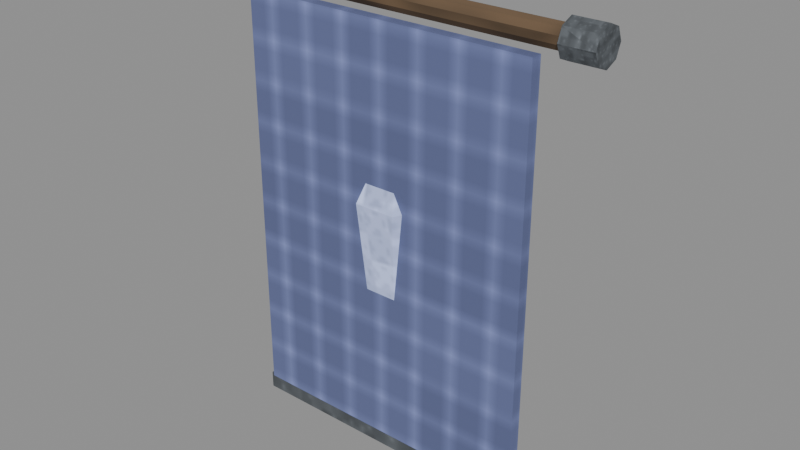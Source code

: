 # Source: crystal-banner-standard-storm.blend  (saved by Blender 5.0.118; exported with 4.5.12 LTS)
import bpy
from mathutils import Matrix  # noqa: F401  (used for matrix-valued properties, if any)

bpy.ops.wm.read_factory_settings(use_empty=True)
scene = bpy.context.scene
scene.name = 'Scene'

# ---- images (referenced by path relative to the original .blend; pixels are not part of the script)
import os
ASSET_DIR = os.environ.get("B2B_ASSET_DIR", "")  # directory of the original .blend (textures are referenced by path, not embedded)
HERE = os.path.dirname(os.path.abspath(__file__))  # packed textures are extracted next to this script under _unpacked/

def load_image(name, relpath, width, height, colorspace="sRGB"):
    """Load a texture the original file referenced (path relative to the .blend, or extracted next to this script)."""
    p = next((c for c in (os.path.join(HERE, relpath), os.path.join(ASSET_DIR, relpath)) if relpath and os.path.exists(c)), "")
    if p:
        img = bpy.data.images.load(p, check_existing=True)
        img.name = name
    else:  # same state as the original file: an image datablock whose file is absent (Cycles renders it pink)
        img = bpy.data.images.new(name, width, height)
        img.source = "FILE"
        img.filepath = "//" + (relpath or name)
    img.colorspace_settings.name = colorspace
    return img
img_magenheim_surface_timber = load_image('magenheim.surface.timber', '_unpacked/2ef9a5accc0e42b6.2da1f34a.png', 64, 64, 'sRGB')
img_magenheim_surface_metal = load_image('magenheim.surface.metal', '_unpacked/92bb42208b3e85ca.01f1a9b4.png', 64, 64, 'sRGB')
img_magenheim_surface_cloth = load_image('magenheim.surface.cloth', '_unpacked/6a20bc2d3d9d33d6.dee47d1c.png', 64, 64, 'sRGB')
img_magenheim_surface_crystal = load_image('magenheim.surface.crystal', '_unpacked/13aac57fc9315b39.0b82ce2e.png', 64, 64, 'sRGB')

# ---- materials (node trees are filled in below, after node groups)
mat_magenheim_banner_wood = bpy.data.materials.new('magenheim.banner.wood')
mat_magenheim_banner_wood.use_backface_culling = True
mat_magenheim_banner_iron = bpy.data.materials.new('magenheim.banner.iron')
mat_magenheim_banner_iron.use_backface_culling = True
mat_magenheim_banner_cloth = bpy.data.materials.new('magenheim.banner.cloth')
mat_magenheim_banner_cloth.use_backface_culling = True
mat_magenheim_banner_cloth_bright = bpy.data.materials.new('magenheim.banner.cloth-bright')
mat_magenheim_banner_cloth_bright.use_backface_culling = True
mat_magenheim_banner_crystal = bpy.data.materials.new('magenheim.banner.crystal')
mat_magenheim_banner_crystal.use_backface_culling = True

# ---- material node trees
mat_magenheim_banner_wood.use_nodes = True; mat_magenheim_banner_wood.node_tree.nodes.clear()
_N = mat_magenheim_banner_wood.node_tree.nodes; _L = mat_magenheim_banner_wood.node_tree.links
n0 = _N.new('ShaderNodeBsdfPrincipled'); n0.name = 'Principled BSDF'; n0.location = (-200, 100)
n0.inputs[2].default_value = 0.88
n0.inputs[27].default_value = (0.0, 0.0, 0.0, 1.0)
n0.inputs[28].default_value = 1.0
n1 = _N.new('ShaderNodeOutputMaterial'); n1.name = 'Material Output'; n1.location = (200, 100)
n2 = _N.new('ShaderNodeTexImage'); n2.name = 'Image Texture'; n2.location = (0, 0)
n2.image = img_magenheim_surface_timber
n3 = _N.new('ShaderNodeMixRGB'); n3.name = 'Mix (Legacy)'; n3.location = (0, 0)
n3.blend_type = 'MULTIPLY'
n3.inputs[0].default_value = 1.0
n3.inputs[2].default_value = (0.24, 0.15, 0.08, 1.0)
_L.new(n0.outputs[0], n1.inputs[0])
_L.new(n2.outputs[0], n3.inputs[1])
_L.new(n3.outputs[0], n0.inputs[0])
n1.is_active_output = True
mat_magenheim_banner_iron.use_nodes = True; mat_magenheim_banner_iron.node_tree.nodes.clear()
_N = mat_magenheim_banner_iron.node_tree.nodes; _L = mat_magenheim_banner_iron.node_tree.links
n0 = _N.new('ShaderNodeBsdfPrincipled'); n0.name = 'Principled BSDF'; n0.location = (-200, 100)
n0.inputs[1].default_value = 0.62
n0.inputs[2].default_value = 0.72
n0.inputs[27].default_value = (0.0, 0.0, 0.0, 1.0)
n0.inputs[28].default_value = 1.0
n1 = _N.new('ShaderNodeOutputMaterial'); n1.name = 'Material Output'; n1.location = (200, 100)
n2 = _N.new('ShaderNodeTexImage'); n2.name = 'Image Texture'; n2.location = (0, 0)
n2.image = img_magenheim_surface_metal
n3 = _N.new('ShaderNodeMixRGB'); n3.name = 'Mix (Legacy)'; n3.location = (0, 0)
n3.blend_type = 'MULTIPLY'
n3.inputs[0].default_value = 1.0
n3.inputs[2].default_value = (0.28, 0.31, 0.34, 1.0)
_L.new(n0.outputs[0], n1.inputs[0])
_L.new(n2.outputs[0], n3.inputs[1])
_L.new(n3.outputs[0], n0.inputs[0])
n1.is_active_output = True
mat_magenheim_banner_cloth.use_nodes = True; mat_magenheim_banner_cloth.node_tree.nodes.clear()
_N = mat_magenheim_banner_cloth.node_tree.nodes; _L = mat_magenheim_banner_cloth.node_tree.links
n0 = _N.new('ShaderNodeBsdfPrincipled'); n0.name = 'Principled BSDF'; n0.location = (-200, 100)
n0.inputs[2].default_value = 0.92
n0.inputs[27].default_value = (0.0, 0.0, 0.0, 1.0)
n0.inputs[28].default_value = 1.0
n1 = _N.new('ShaderNodeOutputMaterial'); n1.name = 'Material Output'; n1.location = (200, 100)
n2 = _N.new('ShaderNodeTexImage'); n2.name = 'Image Texture'; n2.location = (0, 0)
n2.image = img_magenheim_surface_cloth
n3 = _N.new('ShaderNodeMixRGB'); n3.name = 'Mix (Legacy)'; n3.location = (0, 0)
n3.blend_type = 'MULTIPLY'
n3.inputs[0].default_value = 1.0
n3.inputs[2].default_value = (0.288, 0.3456, 0.72, 1.0)
_L.new(n0.outputs[0], n1.inputs[0])
_L.new(n2.outputs[0], n3.inputs[1])
_L.new(n3.outputs[0], n0.inputs[0])
n1.is_active_output = True
mat_magenheim_banner_cloth_bright.use_nodes = True; mat_magenheim_banner_cloth_bright.node_tree.nodes.clear()
_N = mat_magenheim_banner_cloth_bright.node_tree.nodes; _L = mat_magenheim_banner_cloth_bright.node_tree.links
n0 = _N.new('ShaderNodeBsdfPrincipled'); n0.name = 'Principled BSDF'; n0.location = (-200, 100)
n0.inputs[2].default_value = 0.88
n0.inputs[27].default_value = (0.024, 0.0288, 0.06, 1.0)
n0.inputs[28].default_value = 1.0
n1 = _N.new('ShaderNodeOutputMaterial'); n1.name = 'Material Output'; n1.location = (200, 100)
n2 = _N.new('ShaderNodeTexImage'); n2.name = 'Image Texture'; n2.location = (0, 0)
n2.image = img_magenheim_surface_cloth
n3 = _N.new('ShaderNodeMixRGB'); n3.name = 'Mix (Legacy)'; n3.location = (0, 0)
n3.blend_type = 'MULTIPLY'
n3.inputs[0].default_value = 1.0
n3.inputs[2].default_value = (0.4, 0.48, 1.0, 1.0)
_L.new(n0.outputs[0], n1.inputs[0])
_L.new(n2.outputs[0], n3.inputs[1])
_L.new(n3.outputs[0], n0.inputs[0])
n1.is_active_output = True
mat_magenheim_banner_crystal.use_nodes = True; mat_magenheim_banner_crystal.node_tree.nodes.clear()
_N = mat_magenheim_banner_crystal.node_tree.nodes; _L = mat_magenheim_banner_crystal.node_tree.links
n0 = _N.new('ShaderNodeBsdfPrincipled'); n0.name = 'Principled BSDF'; n0.location = (-200, 100)
n0.inputs[1].default_value = 0.03
n0.inputs[2].default_value = 0.22
n0.inputs[27].default_value = (0.1836, 0.2149, 0.34, 1.0)
n0.inputs[28].default_value = 1.0
n1 = _N.new('ShaderNodeOutputMaterial'); n1.name = 'Material Output'; n1.location = (200, 100)
n2 = _N.new('ShaderNodeTexImage'); n2.name = 'Image Texture'; n2.location = (0, 0)
n2.image = img_magenheim_surface_crystal
n3 = _N.new('ShaderNodeMixRGB'); n3.name = 'Mix (Legacy)'; n3.location = (0, 0)
n3.blend_type = 'MULTIPLY'
n3.inputs[0].default_value = 1.0
n3.inputs[2].default_value = (0.54, 0.632, 1.0, 1.0)
_L.new(n0.outputs[0], n1.inputs[0])
_L.new(n2.outputs[0], n3.inputs[1])
_L.new(n3.outputs[0], n0.inputs[0])
n1.is_active_output = True

# ---- meshes
me_top_rod = bpy.data.meshes.new('top-rod')
me_top_rod.from_pydata([(0.56, -1.863e-09, 0.035), (0.56, -0.02057, 0.02832), (0.56, -0.03329, 0.01082), (0.56, -0.03329, -0.01082), (0.56, -0.02057, -0.02832), (0.56, 1.197e-09, -0.035), (0.56, 0.02057, -0.02832), (0.56, 0.03329, -0.01082), (0.56, 0.03329, 0.01082), (0.56, 0.02057, 0.02832), (-0.56, -1.863e-09, 0.035), (-0.56, -0.02057, 0.02832), (-0.56, -0.03329, 0.01082), (-0.56, -0.03329, -0.01082), (-0.56, -0.02057, -0.02832), (-0.56, 1.197e-09, -0.035), (-0.56, 0.02057, -0.02832), (-0.56, 0.03329, -0.01082), (-0.56, 0.03329, 0.01082), (-0.56, 0.02057, 0.02832), (0.56, -1.863e-09, 5.96e-08), (-0.56, -1.863e-09, -5.96e-08)], [], [(0, 10, 1), (1, 10, 11), (20, 0, 1), (21, 11, 10), (1, 11, 2), (2, 11, 12), (20, 1, 2), (21, 12, 11), (2, 12, 3), (3, 12, 13), (20, 2, 3), (21, 13, 12), (3, 13, 4), (4, 13, 14), (20, 3, 4), (21, 14, 13), (4, 14, 5), (5, 14, 15), (20, 4, 5), (21, 15, 14), (5, 15, 6), (6, 15, 16), (20, 5, 6), (21, 16, 15), (6, 16, 7), (7, 16, 17), (20, 6, 7), (21, 17, 16), (7, 17, 8), (8, 17, 18), (20, 7, 8), (21, 18, 17), (8, 18, 9), (9, 18, 19), (20, 8, 9), (21, 19, 18), (9, 19, 0), (0, 19, 10), (20, 9, 0), (21, 10, 19)])
_uv = me_top_rod.uv_layers.new(name='UVMap')
_uv.uv.foreach_set('vector', [0.1867, 0.002353, 0.1867, 0.9976, 0.1674, 0.002353, 0.1674, 0.002353, 0.1867, 0.9976, 0.1674, 0.9976, 0.221, 0.03346, 0.2505, 0.02384, 0.2505, 0.04307, 0.221, 0.1004, 0.1914, 0.09076, 0.2027, 0.0752, 0.1674, 0.002353, 0.1674, 0.9976, 0.1519, 0.002353, 0.1519, 0.002353, 0.1674, 0.9976, 0.1519, 0.9976, 0.221, 0.03346, 0.2505, 0.04307, 0.2392, 0.05862, 0.221, 0.1004, 0.1914, 0.11, 0.1914, 0.09076, 0.1077, 0.002353, 0.1077, 0.9976, 0.09216, 0.002353, 0.09216, 0.002353, 0.1077, 0.9976, 0.09216, 0.9976, 0.221, 0.03346, 0.2392, 0.05862, 0.221, 0.06456, 0.221, 0.1004, 0.2027, 0.1255, 0.1914, 0.11, 0.09216, 0.002353, 0.09216, 0.9976, 0.07293, 0.002353, 0.07293, 0.002353, 0.09216, 0.9976, 0.07293, 0.9976, 0.221, 0.03346, 0.221, 0.06456, 0.2027, 0.05862, 0.221, 0.1004, 0.221, 0.1315, 0.2027, 0.1255, 0.07293, 0.002353, 0.07293, 0.9976, 0.05738, 0.002353, 0.05738, 0.002353, 0.07293, 0.9976, 0.05738, 0.9976, 0.221, 0.03346, 0.2027, 0.05862, 0.1914, 0.04307, 0.221, 0.1004, 0.2392, 0.1255, 0.221, 0.1315, 0.1472, 0.002353, 0.1472, 0.9976, 0.128, 0.002353, 0.128, 0.002353, 0.1472, 0.9976, 0.128, 0.9976, 0.221, 0.03346, 0.1914, 0.04307, 0.1914, 0.02384, 0.221, 0.1004, 0.2505, 0.11, 0.2392, 0.1255, 0.128, 0.002353, 0.128, 0.9976, 0.1124, 0.002353, 0.1124, 0.002353, 0.128, 0.9976, 0.1124, 0.9976, 0.221, 0.03346, 0.1914, 0.02384, 0.2027, 0.008293, 0.221, 0.1004, 0.2505, 0.09076, 0.2505, 0.11, 0.002353, 0.9976, 0.002353, 0.002353, 0.0179, 0.9976, 0.0179, 0.9976, 0.002353, 0.002353, 0.0179, 0.002353, 0.221, 0.03346, 0.2027, 0.008293, 0.221, 0.002353, 0.221, 0.1004, 0.2392, 0.0752, 0.2505, 0.09076, 0.0179, 0.9976, 0.0179, 0.002353, 0.03713, 0.9976, 0.03713, 0.9976, 0.0179, 0.002353, 0.03713, 0.002353, 0.221, 0.03346, 0.221, 0.002353, 0.2392, 0.008293, 0.221, 0.1004, 0.221, 0.06926, 0.2392, 0.0752, 0.03713, 0.9976, 0.03713, 0.002353, 0.05268, 0.9976, 0.05268, 0.9976, 0.03713, 0.002353, 0.05268, 0.002353, 0.221, 0.03346, 0.2392, 0.008293, 0.2505, 0.02384, 0.221, 0.1004, 0.2027, 0.0752, 0.221, 0.06926])
me_top_rod.materials.append(mat_magenheim_banner_wood)
me_top_rod.update()
me_left_cap = bpy.data.meshes.new('left-cap')
me_left_cap.from_pydata([(0.05, 0.0, 0.055), (0.05, -0.03889, 0.03889), (0.05, -0.055, 0.0), (0.05, -0.03889, -0.03889), (0.05, 4.808e-09, -0.055), (0.05, 0.03889, -0.03889), (0.05, 0.055, 0.0), (0.05, 0.03889, 0.03889), (-0.05, 0.0, 0.055), (-0.05, -0.03889, 0.03889), (-0.05, -0.055, 0.0), (-0.05, -0.03889, -0.03889), (-0.05, 4.808e-09, -0.055), (-0.05, 0.03889, -0.03889), (-0.05, 0.055, 0.0), (-0.05, 0.03889, 0.03889), (0.05, 0.0, 0.0), (-0.05, 0.0, 0.0)], [], [(0, 8, 1), (1, 8, 9), (16, 0, 1), (17, 9, 8), (1, 9, 2), (2, 9, 10), (16, 1, 2), (17, 10, 9), (2, 10, 3), (3, 10, 11), (16, 2, 3), (17, 11, 10), (3, 11, 4), (4, 11, 12), (16, 3, 4), (17, 12, 11), (4, 12, 5), (5, 12, 13), (16, 4, 5), (17, 13, 12), (5, 13, 6), (6, 13, 14), (16, 5, 6), (17, 14, 13), (6, 14, 7), (7, 14, 15), (16, 6, 7), (17, 15, 14), (7, 15, 0), (0, 15, 8), (16, 7, 0), (17, 8, 15)])
_uv = me_left_cap.uv_layers.new(name='UVMap')
_uv.uv.foreach_set('vector', [0.6649, 0.3708, 0.6649, 0.7188, 0.5184, 0.3708, 0.5184, 0.3708, 0.6649, 0.7188, 0.5184, 0.7188, 0.5477, 0.1826, 0.4744, 0.005737, 0.6209, 0.005736, 0.1826, 0.1826, 0.005737, 0.1093, 0.1093, 0.005736, 0.9943, 0.3708, 0.9943, 0.7188, 0.8907, 0.3708, 0.7799, 0.7339, 0.7799, 0.3708, 0.8792, 0.4004, 0.5477, 0.1826, 0.6209, 0.005736, 0.7245, 0.1093, 0.1826, 0.1826, 0.005736, 0.2558, 0.005737, 0.1093, 0.986, 0.005736, 0.986, 0.3537, 0.8395, 0.005736, 0.8395, 0.005736, 0.986, 0.3537, 0.8395, 0.3537, 0.5477, 0.1826, 0.7245, 0.1093, 0.7245, 0.2558, 0.1826, 0.1826, 0.1093, 0.3594, 0.005736, 0.2558, 0.8395, 0.005736, 0.8395, 0.3537, 0.736, 0.005736, 0.2454, 0.4422, 0.2454, 0.8052, 0.1461, 0.7757, 0.5477, 0.1826, 0.7245, 0.2558, 0.6209, 0.3594, 0.1826, 0.1826, 0.2558, 0.3594, 0.1093, 0.3594, 0.2454, 0.4422, 0.1461, 0.7757, 0.105, 0.4004, 0.105, 0.4004, 0.1461, 0.7757, 0.005736, 0.7339, 0.5477, 0.1826, 0.6209, 0.3594, 0.4744, 0.3594, 0.1826, 0.1826, 0.3594, 0.2558, 0.2558, 0.3594, 0.105, 0.4004, 0.005736, 0.7339, 0.005736, 0.3708, 0.4034, 0.3708, 0.5069, 0.7188, 0.4034, 0.7188, 0.5477, 0.1826, 0.4744, 0.3594, 0.3708, 0.2558, 0.1826, 0.1826, 0.3594, 0.1093, 0.3594, 0.2558, 0.4034, 0.3708, 0.4034, 0.7188, 0.2569, 0.3708, 0.2569, 0.3708, 0.4034, 0.7188, 0.2569, 0.7188, 0.5477, 0.1826, 0.3708, 0.2558, 0.3708, 0.1093, 0.1826, 0.1826, 0.2558, 0.005736, 0.3594, 0.1093, 0.7685, 0.3708, 0.7685, 0.7188, 0.6649, 0.3708, 0.6649, 0.3708, 0.7685, 0.7188, 0.6649, 0.7188, 0.5477, 0.1826, 0.3708, 0.1093, 0.4744, 0.005737, 0.1826, 0.1826, 0.1093, 0.005736, 0.2558, 0.005736])
me_left_cap.materials.append(mat_magenheim_banner_iron)
me_left_cap.update()
me_right_cap = bpy.data.meshes.new('right-cap')
me_right_cap.from_pydata([(0.05, 0.0, 0.055), (0.05, -0.03889, 0.03889), (0.05, -0.055, 0.0), (0.05, -0.03889, -0.03889), (0.05, 4.808e-09, -0.055), (0.05, 0.03889, -0.03889), (0.05, 0.055, 0.0), (0.05, 0.03889, 0.03889), (-0.05, 0.0, 0.055), (-0.05, -0.03889, 0.03889), (-0.05, -0.055, 0.0), (-0.05, -0.03889, -0.03889), (-0.05, 4.808e-09, -0.055), (-0.05, 0.03889, -0.03889), (-0.05, 0.055, 0.0), (-0.05, 0.03889, 0.03889), (0.05, 0.0, 0.0), (-0.05, 0.0, 0.0)], [], [(0, 8, 1), (1, 8, 9), (16, 0, 1), (17, 9, 8), (1, 9, 2), (2, 9, 10), (16, 1, 2), (17, 10, 9), (2, 10, 3), (3, 10, 11), (16, 2, 3), (17, 11, 10), (3, 11, 4), (4, 11, 12), (16, 3, 4), (17, 12, 11), (4, 12, 5), (5, 12, 13), (16, 4, 5), (17, 13, 12), (5, 13, 6), (6, 13, 14), (16, 5, 6), (17, 14, 13), (6, 14, 7), (7, 14, 15), (16, 6, 7), (17, 15, 14), (7, 15, 0), (0, 15, 8), (16, 7, 0), (17, 8, 15)])
_uv = me_right_cap.uv_layers.new(name='UVMap')
_uv.uv.foreach_set('vector', [0.6649, 0.3708, 0.6649, 0.7188, 0.5184, 0.3708, 0.5184, 0.3708, 0.6649, 0.7188, 0.5184, 0.7188, 0.5477, 0.1826, 0.4744, 0.005737, 0.6209, 0.005736, 0.1826, 0.1826, 0.005737, 0.1093, 0.1093, 0.005736, 0.7799, 0.7044, 0.8792, 0.3708, 0.8792, 0.7339, 0.8907, 0.3708, 0.9943, 0.7188, 0.8907, 0.7188, 0.5477, 0.1826, 0.6209, 0.005736, 0.7245, 0.1093, 0.1826, 0.1826, 0.005736, 0.2558, 0.005737, 0.1093, 0.736, 0.3537, 0.736, 0.005737, 0.8824, 0.3537, 0.8824, 0.3537, 0.736, 0.005737, 0.8824, 0.005737, 0.5477, 0.1826, 0.7245, 0.1093, 0.7245, 0.2558, 0.1826, 0.1826, 0.1093, 0.3594, 0.005736, 0.2558, 0.8824, 0.3537, 0.8824, 0.005737, 0.986, 0.3537, 0.2454, 0.4422, 0.2454, 0.8052, 0.1461, 0.7757, 0.5477, 0.1826, 0.7245, 0.2558, 0.6209, 0.3594, 0.1826, 0.1826, 0.2558, 0.3594, 0.1093, 0.3594, 0.2454, 0.4422, 0.1461, 0.7757, 0.105, 0.4004, 0.105, 0.4004, 0.1461, 0.7757, 0.005736, 0.7339, 0.5477, 0.1826, 0.6209, 0.3594, 0.4744, 0.3594, 0.1826, 0.1826, 0.3594, 0.2558, 0.2558, 0.3594, 0.105, 0.4004, 0.005736, 0.7339, 0.005736, 0.3708, 0.4034, 0.3708, 0.5069, 0.7188, 0.4034, 0.7188, 0.5477, 0.1826, 0.4744, 0.3594, 0.3708, 0.2558, 0.1826, 0.1826, 0.3594, 0.1093, 0.3594, 0.2558, 0.4034, 0.3708, 0.4034, 0.7188, 0.2569, 0.3708, 0.2569, 0.3708, 0.4034, 0.7188, 0.2569, 0.7188, 0.5477, 0.1826, 0.3708, 0.2558, 0.3708, 0.1093, 0.1826, 0.1826, 0.2558, 0.005736, 0.3594, 0.1093, 0.7685, 0.3708, 0.7685, 0.7188, 0.6649, 0.3708, 0.6649, 0.3708, 0.7685, 0.7188, 0.6649, 0.7188, 0.5477, 0.1826, 0.3708, 0.1093, 0.4744, 0.005737, 0.1826, 0.1826, 0.1093, 0.005736, 0.2558, 0.005736])
me_right_cap.materials.append(mat_magenheim_banner_iron)
me_right_cap.update()
me_field = bpy.data.meshes.new('field')
me_field.from_pydata([(-0.47, 0.0175, -0.65), (0.47, 0.0175, -0.65), (0.47, 0.0175, 0.65), (-0.47, 0.0175, 0.65), (-0.47, -0.0175, -0.65), (0.47, -0.0175, -0.65), (0.47, -0.0175, 0.65), (-0.47, -0.0175, 0.65)], [], [(0, 3, 2), (0, 2, 1), (4, 5, 6), (4, 6, 7), (0, 4, 7), (0, 7, 3), (1, 2, 6), (1, 6, 5), (0, 1, 5), (0, 5, 4), (3, 7, 6), (3, 6, 2)])
_uv = me_field.uv_layers.new(name='UVMap')
_uv.uv.foreach_set('vector', [0.003641, 0.6347, 0.003641, 0.003641, 0.46, 0.003641, 0.003641, 0.6347, 0.46, 0.003641, 0.46, 0.6347, 0.9235, 0.6347, 0.4672, 0.6347, 0.4672, 0.003641, 0.9235, 0.6347, 0.4672, 0.003641, 0.9235, 0.003641, 0.9478, 0.6347, 0.9308, 0.6347, 0.9308, 0.003641, 0.9478, 0.6347, 0.9308, 0.003641, 0.9478, 0.003641, 0.9551, 0.6347, 0.9551, 0.003641, 0.9721, 0.003641, 0.9551, 0.6347, 0.9721, 0.003641, 0.9721, 0.6347, 0.9964, 0.003641, 0.9964, 0.46, 0.9794, 0.46, 0.9964, 0.003641, 0.9794, 0.46, 0.9794, 0.003641, 0.9964, 0.9235, 0.9794, 0.9235, 0.9794, 0.4672, 0.9964, 0.9235, 0.9794, 0.4672, 0.9964, 0.4672])
me_field.materials.append(mat_magenheim_banner_cloth)
me_field.update()
me_left_fold = bpy.data.meshes.new('left-fold')
me_left_fold.from_pydata([(-0.0275, 0.015, -0.62), (0.0275, 0.015, -0.62), (0.0275, 0.015, 0.62), (-0.0275, 0.015, 0.62), (-0.0275, -0.015, -0.62), (0.0275, -0.015, -0.62), (0.0275, -0.015, 0.62), (-0.0275, -0.015, 0.62)], [], [(0, 3, 2), (0, 2, 1), (4, 5, 6), (4, 6, 7), (0, 4, 7), (0, 7, 3), (1, 2, 6), (1, 6, 5), (0, 1, 5), (0, 5, 4), (3, 7, 6), (3, 6, 2)])
_uv = me_left_fold.uv_layers.new(name='UVMap')
_uv.uv.foreach_set('vector', [0.001987, 0.998, 0.001987, 0.001987, 0.04617, 0.001987, 0.001987, 0.998, 0.04617, 0.001987, 0.04617, 0.998, 0.09432, 0.998, 0.05014, 0.998, 0.05014, 0.001987, 0.09432, 0.998, 0.05014, 0.001987, 0.09432, 0.001987, 0.1224, 0.998, 0.09829, 0.998, 0.09829, 0.001987, 0.1224, 0.998, 0.09829, 0.001987, 0.1224, 0.001987, 0.1264, 0.998, 0.1264, 0.001987, 0.1505, 0.001987, 0.1264, 0.998, 0.1505, 0.001987, 0.1505, 0.998, 0.1785, 0.001987, 0.1785, 0.04617, 0.1544, 0.04617, 0.1785, 0.001987, 0.1544, 0.04617, 0.1544, 0.001987, 0.1785, 0.09432, 0.1544, 0.09432, 0.1544, 0.05014, 0.1785, 0.09432, 0.1544, 0.05014, 0.1785, 0.05014])
me_left_fold.materials.append(mat_magenheim_banner_cloth_bright)
me_left_fold.update()
me_right_fold = bpy.data.meshes.new('right-fold')
me_right_fold.from_pydata([(-0.0275, 0.015, -0.62), (0.0275, 0.015, -0.62), (0.0275, 0.015, 0.62), (-0.0275, 0.015, 0.62), (-0.0275, -0.015, -0.62), (0.0275, -0.015, -0.62), (0.0275, -0.015, 0.62), (-0.0275, -0.015, 0.62)], [], [(0, 3, 2), (0, 2, 1), (4, 5, 6), (4, 6, 7), (0, 4, 7), (0, 7, 3), (1, 2, 6), (1, 6, 5), (0, 1, 5), (0, 5, 4), (3, 7, 6), (3, 6, 2)])
_uv = me_right_fold.uv_layers.new(name='UVMap')
_uv.uv.foreach_set('vector', [0.001987, 0.998, 0.001987, 0.001987, 0.04617, 0.001987, 0.001987, 0.998, 0.04617, 0.001987, 0.04617, 0.998, 0.09432, 0.998, 0.05014, 0.998, 0.05014, 0.001987, 0.09432, 0.998, 0.05014, 0.001987, 0.09432, 0.001987, 0.1224, 0.998, 0.09829, 0.998, 0.09829, 0.001987, 0.1224, 0.998, 0.09829, 0.001987, 0.1224, 0.001987, 0.1264, 0.998, 0.1264, 0.001987, 0.1505, 0.001987, 0.1264, 0.998, 0.1505, 0.001987, 0.1505, 0.998, 0.1785, 0.001987, 0.1785, 0.04617, 0.1544, 0.04617, 0.1785, 0.001987, 0.1544, 0.04617, 0.1544, 0.001987, 0.1785, 0.09432, 0.1544, 0.09432, 0.1544, 0.05014, 0.1785, 0.09432, 0.1544, 0.05014, 0.1785, 0.05014])
me_right_fold.materials.append(mat_magenheim_banner_cloth_bright)
me_right_fold.update()
me_lower_rail = bpy.data.meshes.new('lower-rail')
me_lower_rail.from_pydata([(-0.48, 0.0275, -0.0275), (0.48, 0.0275, -0.0275), (0.48, 0.0275, 0.0275), (-0.48, 0.0275, 0.0275), (-0.48, -0.0275, -0.0275), (0.48, -0.0275, -0.0275), (0.48, -0.0275, 0.0275), (-0.48, -0.0275, 0.0275)], [], [(0, 3, 2), (0, 2, 1), (4, 5, 6), (4, 6, 7), (0, 4, 7), (0, 7, 3), (1, 2, 6), (1, 6, 5), (0, 1, 5), (0, 5, 4), (3, 7, 6), (3, 6, 2)])
_uv = me_lower_rail.uv_layers.new(name='UVMap')
_uv.uv.foreach_set('vector', [0.1843, 0.9973, 0.1273, 0.9973, 0.1273, 0.002666, 0.1843, 0.9973, 0.1273, 0.002666, 0.1843, 0.002666, 0.2466, 0.002666, 0.2466, 0.9973, 0.1896, 0.9973, 0.2466, 0.002666, 0.1896, 0.9973, 0.1896, 0.002666, 0.3089, 0.002666, 0.3089, 0.05965, 0.2519, 0.05965, 0.3089, 0.002666, 0.2519, 0.05965, 0.2519, 0.002666, 0.3089, 0.122, 0.2519, 0.122, 0.2519, 0.06498, 0.3089, 0.122, 0.2519, 0.06498, 0.3089, 0.06498, 0.05965, 0.002666, 0.05965, 0.9973, 0.002666, 0.9973, 0.05965, 0.002666, 0.002666, 0.9973, 0.002666, 0.002666, 0.122, 0.9973, 0.06498, 0.9973, 0.06498, 0.002666, 0.122, 0.9973, 0.06498, 0.002666, 0.122, 0.002666])
me_lower_rail.materials.append(mat_magenheim_banner_iron)
me_lower_rail.update()
me_crystal_crest = bpy.data.meshes.new('crystal-crest')
me_crystal_crest.from_pydata([(0.0936, 3.725e-09, -0.2916), (0.0468, -0.08106, -0.2916), (-0.0468, -0.08106, -0.2916), (-0.0936, 1.118e-08, -0.2916), (-0.0468, 0.08106, -0.2916), (0.0468, 0.08106, -0.2916), (0.13, 3.725e-09, 0.0594), (0.065, -0.1126, 0.0594), (-0.065, -0.1126, 0.0594), (-0.13, 1.49e-08, 0.0594), (-0.065, 0.1126, 0.0594), (0.065, 0.1126, 0.0594), (0.0, 3.725e-09, 0.3186), (0.0, 3.725e-09, -0.3186)], [], [(13, 0, 1), (0, 6, 1), (1, 6, 7), (12, 7, 6), (13, 1, 2), (1, 7, 2), (2, 7, 8), (12, 8, 7), (13, 2, 3), (2, 8, 3), (3, 8, 9), (12, 9, 8), (13, 3, 4), (3, 9, 4), (4, 9, 10), (12, 10, 9), (13, 4, 5), (4, 10, 5), (5, 10, 11), (12, 11, 10), (13, 5, 0), (5, 11, 0), (0, 11, 6), (12, 6, 11)])
_uv = me_crystal_crest.uv_layers.new(name='UVMap')
_uv.uv.foreach_set('vector', [0.881, 0.1404, 0.8797, 0.003504, 0.9965, 0.07062, 0.1079, 0.8897, 0.003504, 0.3934, 0.1759, 0.8915, 0.1759, 0.8915, 0.003504, 0.3934, 0.09795, 0.3959, 0.1513, 0.003504, 0.09795, 0.3959, 0.003504, 0.3934, 0.881, 0.1404, 0.9965, 0.07062, 0.9965, 0.2053, 0.1759, 0.8915, 0.09795, 0.3959, 0.31, 0.8775, 0.31, 0.8775, 0.09795, 0.3959, 0.2843, 0.3765, 0.1513, 0.003504, 0.2843, 0.3765, 0.09795, 0.3959, 0.881, 0.1404, 0.9965, 0.2053, 0.8797, 0.2729, 0.31, 0.8775, 0.2843, 0.3765, 0.3762, 0.8618, 0.3762, 0.8618, 0.2843, 0.3765, 0.3762, 0.3546, 0.1513, 0.003504, 0.3762, 0.3546, 0.2843, 0.3765, 0.881, 0.1404, 0.8797, 0.2729, 0.763, 0.2057, 0.4876, 0.8897, 0.3832, 0.3934, 0.5556, 0.8915, 0.5556, 0.8915, 0.3832, 0.3934, 0.4777, 0.3959, 0.5311, 0.003504, 0.4777, 0.3959, 0.3832, 0.3934, 0.881, 0.1404, 0.763, 0.2057, 0.763, 0.07107, 0.5556, 0.8915, 0.4777, 0.3959, 0.6898, 0.8775, 0.6898, 0.8775, 0.4777, 0.3959, 0.664, 0.3765, 0.5311, 0.003504, 0.664, 0.3765, 0.4777, 0.3959, 0.881, 0.1404, 0.763, 0.07107, 0.8797, 0.003504, 0.6898, 0.8775, 0.664, 0.3765, 0.756, 0.8618, 0.756, 0.8618, 0.664, 0.3765, 0.756, 0.3546, 0.5311, 0.003504, 0.756, 0.3546, 0.664, 0.3765])
me_crystal_crest.materials.append(mat_magenheim_banner_crystal)
me_crystal_crest.update()

# ---- objects
ob_top_rod = bpy.data.objects.new('top-rod', me_top_rod)
ob_left_cap = bpy.data.objects.new('left-cap', me_left_cap)
ob_right_cap = bpy.data.objects.new('right-cap', me_right_cap)
ob_field = bpy.data.objects.new('field', me_field)
ob_left_fold = bpy.data.objects.new('left-fold', me_left_fold)
ob_right_fold = bpy.data.objects.new('right-fold', me_right_fold)
ob_lower_rail = bpy.data.objects.new('lower-rail', me_lower_rail)
ob_crystal_crest = bpy.data.objects.new('crystal-crest', me_crystal_crest)

# ---- transforms, parenting, visibility, modifiers, constraints
ob_top_rod.location = (0.0, 1.863e-09, 0.72)
ob_left_cap.location = (-0.59, 0.0, 0.72)
ob_right_cap.location = (0.59, 0.0, 0.72)
ob_field.location = (0.0, -0.025, 0.02)
ob_left_fold.location = (-0.3, -0.006, 0.02)
ob_right_fold.location = (0.3, -0.006, 0.02)
ob_lower_rail.location = (0.0, -0.012, -0.65)
ob_crystal_crest.location = (0.0, 0.045, 0.0786)

# ---- collection membership
scene.collection.objects.link(ob_top_rod)
scene.collection.objects.link(ob_left_cap)
scene.collection.objects.link(ob_right_cap)
scene.collection.objects.link(ob_field)
scene.collection.objects.link(ob_left_fold)
scene.collection.objects.link(ob_right_fold)
scene.collection.objects.link(ob_lower_rail)
scene.collection.objects.link(ob_crystal_crest)

# ---- scene / render settings (as saved in the file)
scene.frame_start = 1; scene.frame_end = 250; scene.frame_set(1)
scene.render.engine = 'BLENDER_EEVEE_NEXT'
scene.render.bake_bias = 0.0
scene.render.bake_samples = 0
scene.cycles.sampling_pattern = 'TABULATED_SOBOL'
scene.eevee.use_volume_custom_range = False
bpy.context.view_layer.update()

# ---- added for rendering (the .blend has no active camera and no usable light): camera, sun + grey world if the file has none
cam_auto = bpy.data.cameras.new('AutoCamera')
cam_auto.lens = 50.0
cam_auto.sensor_width = 36.0
cam_auto.clip_end = 1000.0
ob_auto_camera = bpy.data.objects.new('AutoCamera', cam_auto)
scene.collection.objects.link(ob_auto_camera)
ob_auto_camera.location = (1.80332, -2.11899, 1.49141)
ob_auto_camera.rotation_euler = (1.09748, -7.21219e-08, 0.694738)
scene.camera = ob_auto_camera
light_auto_sun = bpy.data.lights.new('AutoSun', 'SUN')
light_auto_sun.energy = 3.0
light_auto_sun.angle = 0.0523599
ob_auto_sun = bpy.data.objects.new('AutoSun', light_auto_sun)
scene.collection.objects.link(ob_auto_sun)
ob_auto_sun.rotation_euler = (0.872665, 0.174533, 0.523599)
if scene.world is None:
    world_auto = bpy.data.worlds.new('AutoWorld')
    world_auto.color = (0.3, 0.3, 0.3)
    scene.world = world_auto
bpy.context.view_layer.update()

